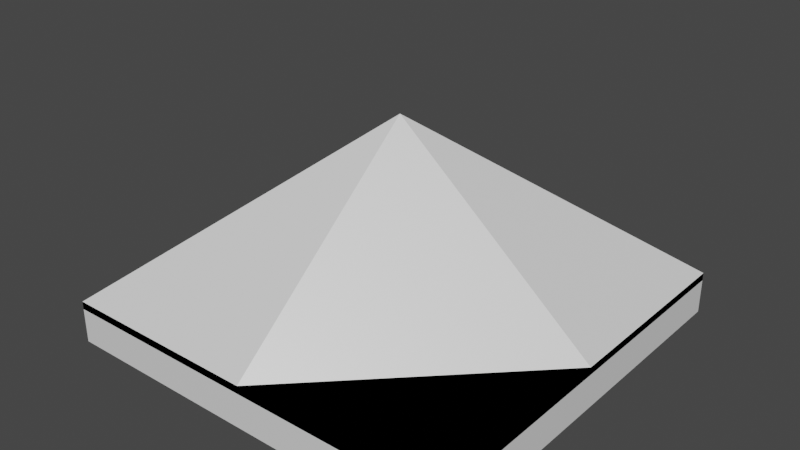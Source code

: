 # Source: plate.blend  (saved by Blender 2.80.75; exported with 4.5.12 LTS)
import bpy
from mathutils import Matrix  # noqa: F401  (used for matrix-valued properties, if any)

bpy.ops.wm.read_factory_settings(use_empty=True)
scene = bpy.context.scene
scene.name = 'Scene'

# ---- collections
col_collection = bpy.data.collections.new('Collection'); scene.collection.children.link(col_collection)

# ---- materials (node trees are filled in below, after node groups)
mat_material = bpy.data.materials.new('Material')
mat_material.alpha_threshold = 0.0
mat_material.use_transparent_shadow = False
mat_material.line_color = (0.0, 0.0, 0.0, 1.0)

# ---- material node trees
mat_material.use_nodes = True; mat_material.node_tree.nodes.clear()
_N = mat_material.node_tree.nodes; _L = mat_material.node_tree.links
n0 = _N.new('ShaderNodeOutputMaterial'); n0.name = 'Material Output'; n0.location = (300, 300)
n1 = _N.new('ShaderNodeBsdfPrincipled'); n1.name = 'Principled BSDF'; n1.location = (10, 300)
n1.distribution = 'GGX'
n1.subsurface_method = 'BURLEY'
n1.inputs[2].default_value = 0.4
n1.inputs[3].default_value = 1.45
n1.inputs[27].default_value = (0.0, 0.0, 0.0, 1.0)
n1.inputs[28].default_value = 1.0
_L.new(n1.outputs[0], n0.inputs[0])
n0.is_active_output = True

# ---- world
world_world = bpy.data.worlds.new('World'); scene.world = world_world
world_world.use_nodes = True; world_world.node_tree.nodes.clear()
_N = world_world.node_tree.nodes; _L = world_world.node_tree.links
n0 = _N.new('ShaderNodeOutputWorld'); n0.name = 'World Output'; n0.location = (300, 300)
n1 = _N.new('ShaderNodeBackground'); n1.name = 'Background'; n1.location = (10, 300)
n1.inputs[0].default_value = (0.05088, 0.05088, 0.05088, 1.0)
_L.new(n1.outputs[0], n0.inputs[0])
n0.is_active_output = True
world_world.color = (0.05088, 0.05088, 0.05088)
world_world.use_sun_shadow = False
world_world.sun_shadow_jitter_overblur = 0.0

# ---- meshes
me_cube = bpy.data.meshes.new('Cube')
me_cube.from_pydata([(1.0, 1.0, 1.0), (1.0, 1.0, -3.168), (1.0, -1.0, 1.0), (1.0, -1.0, -3.168), (-1.0, 1.0, 1.0), (-1.0, 1.0, -3.168), (-1.0, -1.0, 1.0), (-1.0, -1.0, -3.168), (1.0, 1.0, 1.0), (1.0, 1.0, 0.2255), (1.0, -1.0, 1.0), (1.0, -1.0, 0.2255), (-1.0, 1.0, 1.0), (-1.0, 1.0, 0.2255), (-1.0, -1.0, 1.0), (-1.0, -1.0, 0.2255), (0.0, -1.0, 1.0), (1.0, 0.0, 1.0), (-1.0, 0.0, 1.0), (0.0, 1.0, 1.0), (0.0, 0.0, 17.82)], [], [(0, 2, 6, 4), (3, 7, 6, 2), (7, 5, 4, 6), (5, 7, 3, 1), (1, 3, 2, 0), (5, 1, 0, 4), (20, 18, 14, 16), (11, 10, 16, 14, 15), (15, 14, 18, 12, 13), (13, 9, 11, 15), (9, 8, 17, 10, 11), (13, 12, 19, 8, 9), (17, 20, 16, 10), (8, 19, 20, 17), (19, 12, 18, 20)])
_uv = me_cube.uv_layers.new(name='UVMap')
_uv.uv.foreach_set('vector', [0.375, 0.0, 0.375, 0.25, 0.625, 0.25, 0.625, 0.0, 0.375, 0.25, 0.375, 0.5, 0.625, 0.5, 0.625, 0.25, 0.375, 0.5, 0.375, 0.75, 0.625, 0.75, 0.625, 0.5, 0.375, 0.75, 0.375, 1.0, 0.625, 1.0, 0.625, 0.75, 0.125, 0.5, 0.125, 0.75, 0.375, 0.75, 0.375, 0.5, 0.625, 0.5, 0.625, 0.75, 0.875, 0.75, 0.875, 0.5, 0.5, 0.125, 0.625, 0.125, 0.625, 0.25, 0.5, 0.25, 0.375, 0.25, 0.625, 0.25, 0.625, 0.375, 0.625, 0.5, 0.375, 0.5, 0.375, 0.5, 0.625, 0.5, 0.625, 0.625, 0.625, 0.75, 0.375, 0.75, 0.375, 0.75, 0.625, 0.75, 0.625, 1.0, 0.375, 1.0, 0.125, 0.5, 0.375, 0.5, 0.375, 0.625, 0.375, 0.75, 0.125, 0.75, 0.625, 0.5, 0.875, 0.5, 0.875, 0.625, 0.875, 0.75, 0.625, 0.75, 0.375, 0.125, 0.5, 0.125, 0.5, 0.25, 0.375, 0.25, 0.375, 0.0, 0.5, 0.0, 0.5, 0.125, 0.375, 0.125, 0.5, 0.0, 0.625, 0.0, 0.625, 0.125, 0.5, 0.125])
me_cube.materials.append(mat_material)
me_cube.use_remesh_preserve_volume = False
me_cube.use_remesh_preserve_attributes = False
me_cube.use_mirror_vertex_groups = False
me_cube.update()

# ---- objects
ob_cube = bpy.data.objects.new('Cube', me_cube)

# ---- transforms, parenting, visibility, modifiers, constraints
ob_cube.location = (0.0, 0.0, 0.0)
ob_cube.scale = (10.0, 10.0, 0.5)
ob_cube.lock_rotations_4d = False
ob_cube.empty_display_type = 'ARROWS'
ob_cube.lineart.crease_threshold = 0.0

# ---- collection membership
col_collection.objects.link(ob_cube)

# ---- scene / render settings (as saved in the file)
scene.frame_start = 1; scene.frame_end = 250; scene.frame_set(97)
scene.render.engine = 'BLENDER_EEVEE_NEXT'
scene.cycles.use_denoising = False
scene.cycles.samples = 128
scene.cycles.sampling_pattern = 'TABULATED_SOBOL'
scene.cycles.use_adaptive_sampling = False
scene.cycles.use_light_tree = False
scene.view_settings.view_transform = 'Filmic'
bpy.context.view_layer.update()

# ---- added for rendering (the .blend has no active camera and no usable light): camera, sun
cam_auto = bpy.data.cameras.new('AutoCamera')
cam_auto.lens = 50.0
cam_auto.sensor_width = 36.0
cam_auto.clip_end = 1000.0
ob_auto_camera = bpy.data.objects.new('AutoCamera', cam_auto)
scene.collection.objects.link(ob_auto_camera)
ob_auto_camera.location = (27.9122, -33.4947, 25.9923)
ob_auto_camera.rotation_euler = (1.09748, -7.21219e-08, 0.694738)
scene.camera = ob_auto_camera
light_auto_sun = bpy.data.lights.new('AutoSun', 'SUN')
light_auto_sun.energy = 3.0
light_auto_sun.angle = 0.0523599
ob_auto_sun = bpy.data.objects.new('AutoSun', light_auto_sun)
scene.collection.objects.link(ob_auto_sun)
ob_auto_sun.rotation_euler = (0.872665, 0.174533, 0.523599)
bpy.context.view_layer.update()

